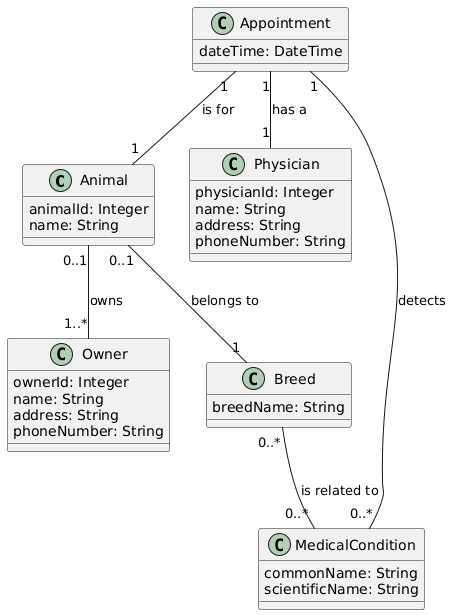

The diagram above was rendered by PlantUML. Its source (embedded in the PNG):
@startuml
class Animal {
    animalId: Integer
    name: String
}

class Owner {
    ownerId: Integer
    name: String
    address: String
    phoneNumber: String
}

class Breed {
    breedName: String
}

class Appointment {
    dateTime: DateTime
}

class Physician {
    physicianId: Integer
    name: String
    address: String
    phoneNumber: String
}

class MedicalCondition {
    commonName: String
    scientificName: String
}

Animal "0..1" -- "1..*" Owner : owns
Animal "0..1" -- "1" Breed : belongs to
Appointment "1" -- "1" Animal : is for
Appointment "1" -- "1" Physician : has a
Appointment "1" -- "0..*" MedicalCondition : detects

Breed "0..*" -- "0..*" MedicalCondition : is related to
@enduml